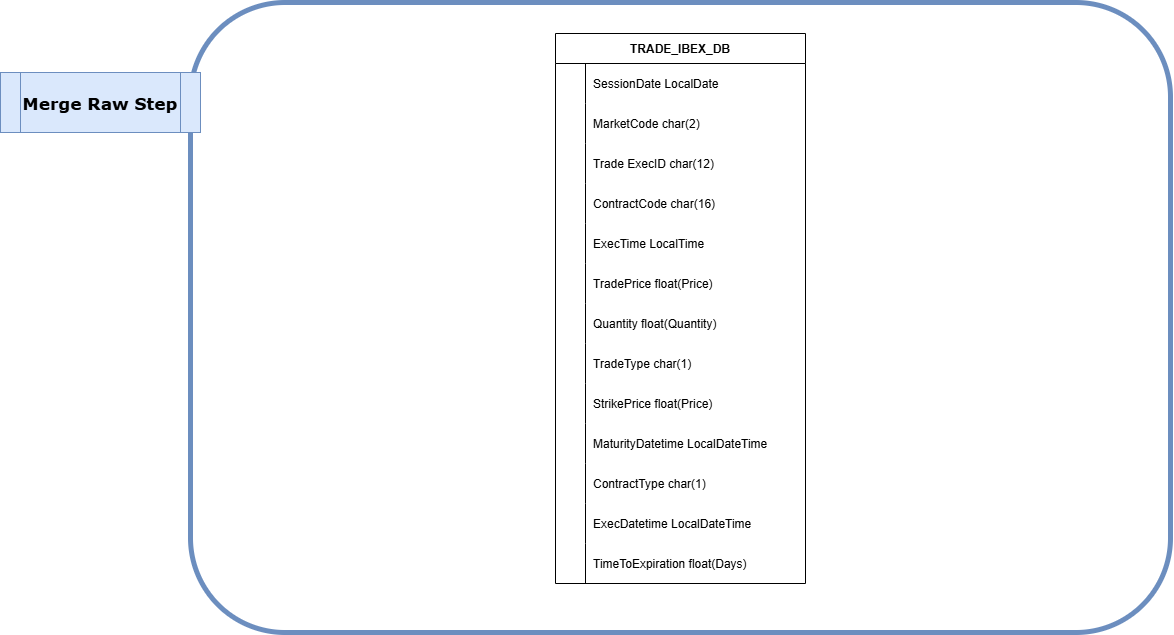

The diagram above was exported from draw.io. Its source (the exported page's mxGraphModel, read from the mxfile embedded in the PNG):
<mxGraphModel dx="1162" dy="684" grid="1" gridSize="10" guides="1" tooltips="1" connect="1" arrows="1" fold="1" page="1" pageScale="1" pageWidth="850" pageHeight="1100" math="0" shadow="0" extFonts="Permanent Marker^https://fonts.googleapis.com/css?family=Permanent+Marker">
  <root>
    <mxCell id="0" />
    <mxCell id="1" parent="0" />
    <mxCell id="XwZ6uIpainhzWOOOf5us-2" connectable="0" parent="1" style="group" value="" vertex="1">
      <mxGeometry height="630" width="1170" x="180" y="90" as="geometry" />
    </mxCell>
    <mxCell id="XwZ6uIpainhzWOOOf5us-3" parent="XwZ6uIpainhzWOOOf5us-2" style="rounded=1;whiteSpace=wrap;html=1;fillColor=none;strokeWidth=5;strokeColor=#6c8ebf;" value="" vertex="1">
      <mxGeometry height="630" width="980" x="190" as="geometry" />
    </mxCell>
    <mxCell id="XwZ6uIpainhzWOOOf5us-4" parent="XwZ6uIpainhzWOOOf5us-2" style="shape=table;startSize=30;container=1;collapsible=1;childLayout=tableLayout;fixedRows=1;rowLines=0;fontStyle=1;align=center;resizeLast=1;" value="TRADE_IBEX_DB" vertex="1">
      <mxGeometry height="550" width="250" x="555" y="31" as="geometry" />
    </mxCell>
    <mxCell id="XwZ6uIpainhzWOOOf5us-5" parent="XwZ6uIpainhzWOOOf5us-4" style="shape=partialRectangle;collapsible=0;dropTarget=0;pointerEvents=0;fillColor=none;points=[[0,0.5],[1,0.5]];portConstraint=eastwest;top=0;left=0;right=0;bottom=0;" value="" vertex="1">
      <mxGeometry height="40" width="250" y="30" as="geometry" />
    </mxCell>
    <mxCell id="XwZ6uIpainhzWOOOf5us-6" parent="XwZ6uIpainhzWOOOf5us-5" style="shape=partialRectangle;overflow=hidden;connectable=0;fillColor=none;top=0;left=0;bottom=0;right=0;" value="" vertex="1">
      <mxGeometry height="40" width="30" as="geometry">
        <mxRectangle height="40" width="30" as="alternateBounds" />
      </mxGeometry>
    </mxCell>
    <mxCell id="XwZ6uIpainhzWOOOf5us-7" parent="XwZ6uIpainhzWOOOf5us-5" style="shape=partialRectangle;overflow=hidden;connectable=0;fillColor=none;top=0;left=0;bottom=0;right=0;align=left;spacingLeft=6;" value="SessionDate LocalDate" vertex="1">
      <mxGeometry height="40" width="220" x="30" as="geometry">
        <mxRectangle height="40" width="220" as="alternateBounds" />
      </mxGeometry>
    </mxCell>
    <mxCell id="XwZ6uIpainhzWOOOf5us-8" parent="XwZ6uIpainhzWOOOf5us-4" style="shape=partialRectangle;collapsible=0;dropTarget=0;pointerEvents=0;fillColor=none;points=[[0,0.5],[1,0.5]];portConstraint=eastwest;top=0;left=0;right=0;bottom=0;" value="" vertex="1">
      <mxGeometry height="40" width="250" y="70" as="geometry" />
    </mxCell>
    <mxCell id="XwZ6uIpainhzWOOOf5us-9" parent="XwZ6uIpainhzWOOOf5us-8" style="shape=partialRectangle;overflow=hidden;connectable=0;fillColor=none;top=0;left=0;bottom=0;right=0;" value="" vertex="1">
      <mxGeometry height="40" width="30" as="geometry">
        <mxRectangle height="40" width="30" as="alternateBounds" />
      </mxGeometry>
    </mxCell>
    <mxCell id="XwZ6uIpainhzWOOOf5us-10" parent="XwZ6uIpainhzWOOOf5us-8" style="shape=partialRectangle;overflow=hidden;connectable=0;fillColor=none;top=0;left=0;bottom=0;right=0;align=left;spacingLeft=6;" value="MarketCode char(2)" vertex="1">
      <mxGeometry height="40" width="220" x="30" as="geometry">
        <mxRectangle height="40" width="220" as="alternateBounds" />
      </mxGeometry>
    </mxCell>
    <mxCell id="XwZ6uIpainhzWOOOf5us-11" parent="XwZ6uIpainhzWOOOf5us-4" style="shape=partialRectangle;collapsible=0;dropTarget=0;pointerEvents=0;fillColor=none;points=[[0,0.5],[1,0.5]];portConstraint=eastwest;top=0;left=0;right=0;bottom=0;" value="" vertex="1">
      <mxGeometry height="40" width="250" y="110" as="geometry" />
    </mxCell>
    <mxCell id="XwZ6uIpainhzWOOOf5us-12" parent="XwZ6uIpainhzWOOOf5us-11" style="shape=partialRectangle;overflow=hidden;connectable=0;fillColor=none;top=0;left=0;bottom=0;right=0;" value="" vertex="1">
      <mxGeometry height="40" width="30" as="geometry">
        <mxRectangle height="40" width="30" as="alternateBounds" />
      </mxGeometry>
    </mxCell>
    <mxCell id="XwZ6uIpainhzWOOOf5us-13" parent="XwZ6uIpainhzWOOOf5us-11" style="shape=partialRectangle;overflow=hidden;connectable=0;fillColor=none;top=0;left=0;bottom=0;right=0;align=left;spacingLeft=6;" value="Trade ExecID char(12)" vertex="1">
      <mxGeometry height="40" width="220" x="30" as="geometry">
        <mxRectangle height="40" width="220" as="alternateBounds" />
      </mxGeometry>
    </mxCell>
    <mxCell id="XwZ6uIpainhzWOOOf5us-14" parent="XwZ6uIpainhzWOOOf5us-4" style="shape=partialRectangle;collapsible=0;dropTarget=0;pointerEvents=0;fillColor=none;points=[[0,0.5],[1,0.5]];portConstraint=eastwest;top=0;left=0;right=0;bottom=0;" value="" vertex="1">
      <mxGeometry height="40" width="250" y="150" as="geometry" />
    </mxCell>
    <mxCell id="XwZ6uIpainhzWOOOf5us-15" parent="XwZ6uIpainhzWOOOf5us-14" style="shape=partialRectangle;overflow=hidden;connectable=0;fillColor=none;top=0;left=0;bottom=0;right=0;" value="" vertex="1">
      <mxGeometry height="40" width="30" as="geometry">
        <mxRectangle height="40" width="30" as="alternateBounds" />
      </mxGeometry>
    </mxCell>
    <mxCell id="XwZ6uIpainhzWOOOf5us-16" parent="XwZ6uIpainhzWOOOf5us-14" style="shape=partialRectangle;overflow=hidden;connectable=0;fillColor=none;top=0;left=0;bottom=0;right=0;align=left;spacingLeft=6;" value="ContractCode char(16)" vertex="1">
      <mxGeometry height="40" width="220" x="30" as="geometry">
        <mxRectangle height="40" width="220" as="alternateBounds" />
      </mxGeometry>
    </mxCell>
    <mxCell id="XwZ6uIpainhzWOOOf5us-17" parent="XwZ6uIpainhzWOOOf5us-4" style="shape=partialRectangle;collapsible=0;dropTarget=0;pointerEvents=0;fillColor=none;points=[[0,0.5],[1,0.5]];portConstraint=eastwest;top=0;left=0;right=0;bottom=0;" value="" vertex="1">
      <mxGeometry height="40" width="250" y="190" as="geometry" />
    </mxCell>
    <mxCell id="XwZ6uIpainhzWOOOf5us-18" parent="XwZ6uIpainhzWOOOf5us-17" style="shape=partialRectangle;overflow=hidden;connectable=0;fillColor=none;top=0;left=0;bottom=0;right=0;" value="" vertex="1">
      <mxGeometry height="40" width="30" as="geometry">
        <mxRectangle height="40" width="30" as="alternateBounds" />
      </mxGeometry>
    </mxCell>
    <mxCell id="XwZ6uIpainhzWOOOf5us-19" parent="XwZ6uIpainhzWOOOf5us-17" style="shape=partialRectangle;overflow=hidden;connectable=0;fillColor=none;top=0;left=0;bottom=0;right=0;align=left;spacingLeft=6;" value="ExecTime LocalTime" vertex="1">
      <mxGeometry height="40" width="220" x="30" as="geometry">
        <mxRectangle height="40" width="220" as="alternateBounds" />
      </mxGeometry>
    </mxCell>
    <mxCell id="XwZ6uIpainhzWOOOf5us-20" parent="XwZ6uIpainhzWOOOf5us-4" style="shape=partialRectangle;collapsible=0;dropTarget=0;pointerEvents=0;fillColor=none;points=[[0,0.5],[1,0.5]];portConstraint=eastwest;top=0;left=0;right=0;bottom=0;" value="" vertex="1">
      <mxGeometry height="40" width="250" y="230" as="geometry" />
    </mxCell>
    <mxCell id="XwZ6uIpainhzWOOOf5us-21" parent="XwZ6uIpainhzWOOOf5us-20" style="shape=partialRectangle;overflow=hidden;connectable=0;fillColor=none;top=0;left=0;bottom=0;right=0;" value="" vertex="1">
      <mxGeometry height="40" width="30" as="geometry">
        <mxRectangle height="40" width="30" as="alternateBounds" />
      </mxGeometry>
    </mxCell>
    <mxCell id="XwZ6uIpainhzWOOOf5us-22" parent="XwZ6uIpainhzWOOOf5us-20" style="shape=partialRectangle;overflow=hidden;connectable=0;fillColor=none;top=0;left=0;bottom=0;right=0;align=left;spacingLeft=6;" value="TradePrice float(Price)" vertex="1">
      <mxGeometry height="40" width="220" x="30" as="geometry">
        <mxRectangle height="40" width="220" as="alternateBounds" />
      </mxGeometry>
    </mxCell>
    <mxCell id="XwZ6uIpainhzWOOOf5us-23" parent="XwZ6uIpainhzWOOOf5us-4" style="shape=partialRectangle;collapsible=0;dropTarget=0;pointerEvents=0;fillColor=none;points=[[0,0.5],[1,0.5]];portConstraint=eastwest;top=0;left=0;right=0;bottom=0;" value="" vertex="1">
      <mxGeometry height="40" width="250" y="270" as="geometry" />
    </mxCell>
    <mxCell id="XwZ6uIpainhzWOOOf5us-24" parent="XwZ6uIpainhzWOOOf5us-23" style="shape=partialRectangle;overflow=hidden;connectable=0;fillColor=none;top=0;left=0;bottom=0;right=0;" value="" vertex="1">
      <mxGeometry height="40" width="30" as="geometry">
        <mxRectangle height="40" width="30" as="alternateBounds" />
      </mxGeometry>
    </mxCell>
    <mxCell id="XwZ6uIpainhzWOOOf5us-25" parent="XwZ6uIpainhzWOOOf5us-23" style="shape=partialRectangle;overflow=hidden;connectable=0;fillColor=none;top=0;left=0;bottom=0;right=0;align=left;spacingLeft=6;" value="Quantity float(Quantity)" vertex="1">
      <mxGeometry height="40" width="220" x="30" as="geometry">
        <mxRectangle height="40" width="220" as="alternateBounds" />
      </mxGeometry>
    </mxCell>
    <mxCell id="XwZ6uIpainhzWOOOf5us-26" parent="XwZ6uIpainhzWOOOf5us-4" style="shape=partialRectangle;collapsible=0;dropTarget=0;pointerEvents=0;fillColor=none;points=[[0,0.5],[1,0.5]];portConstraint=eastwest;top=0;left=0;right=0;bottom=0;" value="" vertex="1">
      <mxGeometry height="40" width="250" y="310" as="geometry" />
    </mxCell>
    <mxCell id="XwZ6uIpainhzWOOOf5us-27" parent="XwZ6uIpainhzWOOOf5us-26" style="shape=partialRectangle;overflow=hidden;connectable=0;fillColor=none;top=0;left=0;bottom=0;right=0;" value="" vertex="1">
      <mxGeometry height="40" width="30" as="geometry">
        <mxRectangle height="40" width="30" as="alternateBounds" />
      </mxGeometry>
    </mxCell>
    <mxCell id="XwZ6uIpainhzWOOOf5us-28" parent="XwZ6uIpainhzWOOOf5us-26" style="shape=partialRectangle;overflow=hidden;connectable=0;fillColor=none;top=0;left=0;bottom=0;right=0;align=left;spacingLeft=6;" value="TradeType char(1)" vertex="1">
      <mxGeometry height="40" width="220" x="30" as="geometry">
        <mxRectangle height="40" width="220" as="alternateBounds" />
      </mxGeometry>
    </mxCell>
    <mxCell id="XwZ6uIpainhzWOOOf5us-29" parent="XwZ6uIpainhzWOOOf5us-4" style="shape=partialRectangle;collapsible=0;dropTarget=0;pointerEvents=0;fillColor=none;points=[[0,0.5],[1,0.5]];portConstraint=eastwest;top=0;left=0;right=0;bottom=0;" value="" vertex="1">
      <mxGeometry height="40" width="250" y="350" as="geometry" />
    </mxCell>
    <mxCell id="XwZ6uIpainhzWOOOf5us-30" parent="XwZ6uIpainhzWOOOf5us-29" style="shape=partialRectangle;overflow=hidden;connectable=0;fillColor=none;top=0;left=0;bottom=0;right=0;" value="" vertex="1">
      <mxGeometry height="40" width="30" as="geometry">
        <mxRectangle height="40" width="30" as="alternateBounds" />
      </mxGeometry>
    </mxCell>
    <mxCell id="XwZ6uIpainhzWOOOf5us-31" parent="XwZ6uIpainhzWOOOf5us-29" style="shape=partialRectangle;overflow=hidden;connectable=0;fillColor=none;top=0;left=0;bottom=0;right=0;align=left;spacingLeft=6;" value="StrikePrice float(Price)" vertex="1">
      <mxGeometry height="40" width="220" x="30" as="geometry">
        <mxRectangle height="40" width="220" as="alternateBounds" />
      </mxGeometry>
    </mxCell>
    <mxCell id="XwZ6uIpainhzWOOOf5us-32" parent="XwZ6uIpainhzWOOOf5us-4" style="shape=partialRectangle;collapsible=0;dropTarget=0;pointerEvents=0;fillColor=none;points=[[0,0.5],[1,0.5]];portConstraint=eastwest;top=0;left=0;right=0;bottom=0;" value="" vertex="1">
      <mxGeometry height="40" width="250" y="390" as="geometry" />
    </mxCell>
    <mxCell id="XwZ6uIpainhzWOOOf5us-33" parent="XwZ6uIpainhzWOOOf5us-32" style="shape=partialRectangle;overflow=hidden;connectable=0;fillColor=none;top=0;left=0;bottom=0;right=0;" value="" vertex="1">
      <mxGeometry height="40" width="30" as="geometry">
        <mxRectangle height="40" width="30" as="alternateBounds" />
      </mxGeometry>
    </mxCell>
    <mxCell id="XwZ6uIpainhzWOOOf5us-34" parent="XwZ6uIpainhzWOOOf5us-32" style="shape=partialRectangle;overflow=hidden;connectable=0;fillColor=none;top=0;left=0;bottom=0;right=0;align=left;spacingLeft=6;" value="MaturityDatetime LocalDateTime" vertex="1">
      <mxGeometry height="40" width="220" x="30" as="geometry">
        <mxRectangle height="40" width="220" as="alternateBounds" />
      </mxGeometry>
    </mxCell>
    <mxCell id="XwZ6uIpainhzWOOOf5us-35" parent="XwZ6uIpainhzWOOOf5us-4" style="shape=partialRectangle;collapsible=0;dropTarget=0;pointerEvents=0;fillColor=none;points=[[0,0.5],[1,0.5]];portConstraint=eastwest;top=0;left=0;right=0;bottom=0;" value="" vertex="1">
      <mxGeometry height="40" width="250" y="430" as="geometry" />
    </mxCell>
    <mxCell id="XwZ6uIpainhzWOOOf5us-36" parent="XwZ6uIpainhzWOOOf5us-35" style="shape=partialRectangle;overflow=hidden;connectable=0;fillColor=none;top=0;left=0;bottom=0;right=0;" value="" vertex="1">
      <mxGeometry height="40" width="30" as="geometry">
        <mxRectangle height="40" width="30" as="alternateBounds" />
      </mxGeometry>
    </mxCell>
    <mxCell id="XwZ6uIpainhzWOOOf5us-37" parent="XwZ6uIpainhzWOOOf5us-35" style="shape=partialRectangle;overflow=hidden;connectable=0;fillColor=none;top=0;left=0;bottom=0;right=0;align=left;spacingLeft=6;" value="ContractType char(1)" vertex="1">
      <mxGeometry height="40" width="220" x="30" as="geometry">
        <mxRectangle height="40" width="220" as="alternateBounds" />
      </mxGeometry>
    </mxCell>
    <mxCell id="XwZ6uIpainhzWOOOf5us-38" parent="XwZ6uIpainhzWOOOf5us-4" style="shape=partialRectangle;collapsible=0;dropTarget=0;pointerEvents=0;fillColor=none;points=[[0,0.5],[1,0.5]];portConstraint=eastwest;top=0;left=0;right=0;bottom=0;" value="" vertex="1">
      <mxGeometry height="40" width="250" y="470" as="geometry" />
    </mxCell>
    <mxCell id="XwZ6uIpainhzWOOOf5us-39" parent="XwZ6uIpainhzWOOOf5us-38" style="shape=partialRectangle;overflow=hidden;connectable=0;fillColor=none;top=0;left=0;bottom=0;right=0;" value="" vertex="1">
      <mxGeometry height="40" width="30" as="geometry">
        <mxRectangle height="40" width="30" as="alternateBounds" />
      </mxGeometry>
    </mxCell>
    <mxCell id="XwZ6uIpainhzWOOOf5us-40" parent="XwZ6uIpainhzWOOOf5us-38" style="shape=partialRectangle;overflow=hidden;connectable=0;fillColor=none;top=0;left=0;bottom=0;right=0;align=left;spacingLeft=6;" value="ExecDatetime LocalDateTime" vertex="1">
      <mxGeometry height="40" width="220" x="30" as="geometry">
        <mxRectangle height="40" width="220" as="alternateBounds" />
      </mxGeometry>
    </mxCell>
    <mxCell id="XwZ6uIpainhzWOOOf5us-41" parent="XwZ6uIpainhzWOOOf5us-4" style="shape=partialRectangle;collapsible=0;dropTarget=0;pointerEvents=0;fillColor=none;points=[[0,0.5],[1,0.5]];portConstraint=eastwest;top=0;left=0;right=0;bottom=0;" value="" vertex="1">
      <mxGeometry height="40" width="250" y="510" as="geometry" />
    </mxCell>
    <mxCell id="XwZ6uIpainhzWOOOf5us-42" parent="XwZ6uIpainhzWOOOf5us-41" style="shape=partialRectangle;overflow=hidden;connectable=0;fillColor=none;top=0;left=0;bottom=0;right=0;" value="" vertex="1">
      <mxGeometry height="40" width="30" as="geometry">
        <mxRectangle height="40" width="30" as="alternateBounds" />
      </mxGeometry>
    </mxCell>
    <mxCell id="XwZ6uIpainhzWOOOf5us-43" parent="XwZ6uIpainhzWOOOf5us-41" style="shape=partialRectangle;overflow=hidden;connectable=0;fillColor=none;top=0;left=0;bottom=0;right=0;align=left;spacingLeft=6;" value="TimeToExpiration float(Days)" vertex="1">
      <mxGeometry height="40" width="220" x="30" as="geometry">
        <mxRectangle height="40" width="220" as="alternateBounds" />
      </mxGeometry>
    </mxCell>
    <mxCell id="XwZ6uIpainhzWOOOf5us-44" parent="XwZ6uIpainhzWOOOf5us-2" style="shape=process;whiteSpace=wrap;html=1;backgroundOutline=1;fillColor=#dae8fc;strokeColor=#6c8ebf;" value="&lt;h1&gt;&lt;font style=&quot;font-size: 17px;&quot; face=&quot;Verdana&quot;&gt;Merge Raw Step&lt;/font&gt;&lt;/h1&gt;" vertex="1">
      <mxGeometry height="60" width="200" y="70" as="geometry" />
    </mxCell>
  </root>
</mxGraphModel>